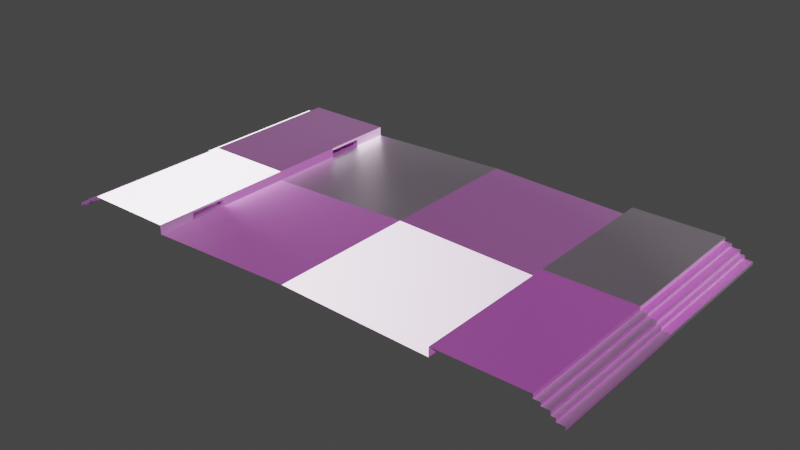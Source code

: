 # Source: road.blend  (saved by Blender 2.93.21; exported with 4.5.12 LTS)
import bpy
from mathutils import Matrix  # noqa: F401  (used for matrix-valued properties, if any)

bpy.ops.wm.read_factory_settings(use_empty=True)
scene = bpy.context.scene
scene.name = 'Scene'

# ---- collections
col_collection = bpy.data.collections.new('Collection'); scene.collection.children.link(col_collection)

# ---- images (referenced by path relative to the original .blend; pixels are not part of the script)
import os
ASSET_DIR = os.environ.get("B2B_ASSET_DIR", "")  # directory of the original .blend (textures are referenced by path, not embedded)
HERE = os.path.dirname(os.path.abspath(__file__))  # packed textures are extracted next to this script under _unpacked/

def load_image(name, relpath, width, height, colorspace="sRGB"):
    """Load a texture the original file referenced (path relative to the .blend, or extracted next to this script)."""
    p = next((c for c in (os.path.join(HERE, relpath), os.path.join(ASSET_DIR, relpath)) if relpath and os.path.exists(c)), "")
    if p:
        img = bpy.data.images.load(p, check_existing=True)
        img.name = name
    else:  # same state as the original file: an image datablock whose file is absent (Cycles renders it pink)
        img = bpy.data.images.new(name, width, height)
        img.source = "FILE"
        img.filepath = "//" + (relpath or name)
    img.colorspace_settings.name = colorspace
    return img
img_road_specular_png_001 = load_image('road_specular.png.001', 'road_specular.png', 1024, 1024, 'sRGB')
img_road_normal_png_001 = load_image('road_normal.png.001', 'road_normal.png', 1024, 1024, 'sRGB')
img_road_jpg_001 = load_image('road.jpg.001', 'road.jpg', 1024, 1024, 'sRGB')

# ---- materials (node trees are filled in below, after node groups)
mat_material_001 = bpy.data.materials.new('Material.001')
mat_material_001.use_transparent_shadow = False

# ---- material node trees
mat_material_001.use_nodes = True; mat_material_001.node_tree.nodes.clear()
_N = mat_material_001.node_tree.nodes; _L = mat_material_001.node_tree.links
n0 = _N.new('ShaderNodeUVMap'); n0.name = 'UV Map'; n0.location = (-894, -325)
n0.uv_map = 'UVMap'
n1 = _N.new('ShaderNodeTexImage'); n1.name = 'Image Texture.002'; n1.location = (-426, 130)
n1.width = 242
n1.image = img_road_specular_png_001
n2 = _N.new('ShaderNodeOutputMaterial'); n2.name = 'Material Output'; n2.location = (578, 357)
n3 = _N.new('ShaderNodeTexImage'); n3.name = 'Image Texture.001'; n3.location = (-436, -141)
n3.image = img_road_normal_png_001
n4 = _N.new('ShaderNodeNormalMap'); n4.name = 'Normal Map'; n4.location = (-53, -142)
n5 = _N.new('ShaderNodeTexImage'); n5.name = 'Image Texture'; n5.location = (-431, 402)
n5.image = img_road_jpg_001
n6 = _N.new('ShaderNodeBsdfPrincipled'); n6.name = 'Principled BSDF'; n6.location = (228, 328)
n6.distribution = 'GGX'
n6.subsurface_method = 'BURLEY'
n6.inputs[3].default_value = 0.0
n6.inputs[27].default_value = (0.0, 0.0, 0.0, 1.0)
n6.inputs[28].default_value = 1.0
_L.new(n0.outputs[0], n3.inputs[0])
_L.new(n0.outputs[0], n5.inputs[0])
_L.new(n1.outputs[0], n6.inputs[13])
_L.new(n3.outputs[0], n4.inputs[1])
_L.new(n4.outputs[0], n6.inputs[5])
_L.new(n5.outputs[0], n6.inputs[0])
_L.new(n6.outputs[0], n2.inputs[0])
n2.is_active_output = True

# ---- world
world_world = bpy.data.worlds.new('World'); scene.world = world_world
world_world.use_nodes = True; world_world.node_tree.nodes.clear()
_N = world_world.node_tree.nodes; _L = world_world.node_tree.links
n0 = _N.new('ShaderNodeOutputWorld'); n0.name = 'World Output'; n0.location = (300, 300)
n1 = _N.new('ShaderNodeBackground'); n1.name = 'Background'; n1.location = (10, 300)
n1.inputs[0].default_value = (0.05088, 0.05088, 0.05088, 1.0)
_L.new(n1.outputs[0], n0.inputs[0])
n0.is_active_output = True
world_world.color = (0.05088, 0.05088, 0.05088)
world_world.use_sun_shadow = False
world_world.sun_shadow_jitter_overblur = 0.0

# ---- meshes
me_plane_001 = bpy.data.meshes.new('Plane.001')
me_plane_001.from_pydata([(6.128, -6.037, 0.3735), (6.128, -6.037, 0.0), (6.128, 0.0, 0.3735), (9.806, 0.0, 0.3735), (0.0, -6.037, 0.1908), (6.128, 0.0, 0.0), (0.0, 0.0, 0.1908), (9.806, -6.037, 0.3735), (6.128, -6.037, 0.1867), (6.128, -3.019, 0.3735), (6.128, -3.019, 0.0), (6.128, 0.0, 0.1867), (6.128, -3.019, 0.1867), (6.128, -6.037, 0.2801), (6.128, -1.509, 0.3735), (6.128, -1.509, 0.0), (6.128, 0.0, 0.09337), (6.128, -6.037, 0.09337), (6.128, -4.528, 0.3735), (6.128, -4.528, 0.0), (6.128, 0.0, 0.2801), (6.128, -3.019, 0.2801), (6.128, -3.019, 0.09337), (6.128, -4.528, 0.1867), (6.128, -4.528, 0.09337), (6.128, -4.528, 0.2801), (7.771, -4.528, 0.0), (7.771, -3.019, 0.0), (7.771, -3.019, 0.09337), (7.771, -3.019, 0.1867), (7.771, -4.528, 0.1867), (7.771, -3.019, 0.2801), (7.771, -4.528, 0.09337), (7.771, -4.528, 0.2801), (9.806, 0.0, 0.2095), (9.806, -6.037, 0.2095), (10.08, 0.0, 0.2095), (10.08, -6.037, 0.2095), (10.08, 0.0, 0.08027), (10.08, -6.037, 0.08027), (10.41, 0.0, 0.08027), (10.41, -6.037, 0.08027), (10.41, 0.0, -0.07821), (10.41, -6.037, -0.07821), (10.59, 0.0, -0.07821), (10.59, -6.037, -0.07821), (10.59, 0.0, -0.2162), (10.59, -6.037, -0.2162), (10.91, 0.0, -0.2162), (10.91, -6.037, -0.2162), (10.91, 0.0, -0.3479), (10.91, -6.037, -0.3479)], [], [(2, 14, 9, 18, 0, 7, 3), (4, 1, 19, 10, 15, 5, 6), (10, 19, 26, 27), (14, 2, 20, 11, 16, 5, 15, 10, 22, 12, 21, 9), (21, 25, 18, 9), (12, 22, 10, 27, 28, 29, 31, 21), (13, 0, 18, 25, 23, 24, 19, 1, 17, 8), (25, 21, 31, 33), (30, 33, 31, 29, 28, 27, 26, 32), (24, 23, 25, 33, 30, 32, 26, 19), (7, 35, 34, 3), (35, 37, 36, 34), (37, 39, 38, 36), (39, 41, 40, 38), (41, 43, 42, 40), (43, 45, 44, 42), (45, 47, 46, 44), (47, 49, 48, 46), (49, 51, 50, 48)])
_uv = me_plane_001.uv_layers.new(name='UVMap')
_uv.uv.foreach_set('vector', [-1.001, -0.6521, -0.3743, -0.6683, 0.2521, -0.6845, 0.8785, -0.7006, 1.505, -0.7168, 1.558, 1.844, -0.9479, 1.909, -0.9954, -0.9514, 1.968, -0.9514, 1.968, -0.2215, 1.968, 0.5084, 1.968, 1.238, 1.968, 1.968, -0.9954, 1.968, 0.9162, 0.5, 0.4609, 0.5, 0.4609, 0.007085, 0.9162, 0.007085, 0.3588, 0.5025, 0.5945, 0.856, 0.5799, 0.8779, 0.5653, 0.8998, 0.5507, 0.9216, 0.5362, 0.9435, 0.3005, 0.5899, 0.06476, 0.2364, 0.07934, 0.2145, 0.09392, 0.1926, 0.1085, 0.1708, 0.1231, 0.1489, 0.839, 0.1561, 0.2364, 1.06, 0.2612, 1.097, 0.8638, 0.1934, 0.1183, 0.5, 0.1465, 0.5, 0.1746, 0.5, 0.1746, 0.9929, 0.1465, 0.9929, 0.1183, 0.9929, 0.09014, 0.9929, 0.09014, 0.5, 0.3387, 0.9111, 0.358, 0.9401, 0.8261, 0.2379, 0.8068, 0.209, 0.7874, 0.18, 0.7681, 0.1511, 0.7488, 0.1221, 0.2808, 0.8242, 0.3001, 0.8532, 0.3194, 0.8821, 0.005644, 0.007085, 0.4609, 0.007085, 0.4609, 0.5, 0.005644, 0.5, 0.9888, 0.3244, 0.9888, 0.3244, 0.9883, 0.3237, 0.9883, 0.3237, 0.9883, 0.3238, 0.9883, 0.3238, 0.9888, 0.3245, 0.9888, 0.3245, 0.06198, 0.9929, 0.03381, 0.9929, 0.005644, 0.9929, 0.005644, 0.5, 0.03381, 0.5, 0.06198, 0.5, 0.09014, 0.5, 0.09014, 0.9929, 0.7486, -0.6833, 0.8767, -0.6833, 0.8767, 1.802, 0.7486, 1.802, 0.606, 1.807, 0.3917, 1.807, 0.3917, -0.6833, 0.606, -0.6833, 1.211, -0.6833, 1.312, -0.6833, 1.312, 1.802, 1.211, 1.802, 0.1404, 1.807, -0.1135, 1.807, -0.1135, -0.6833, 0.1404, -0.6833, 0.8767, -0.6833, 1.001, -0.6833, 1.001, 1.802, 0.8767, 1.802, 0.7486, 1.807, 0.606, 1.807, 0.606, -0.6833, 0.7486, -0.6833, 1.001, -0.6833, 1.108, -0.6833, 1.108, 1.802, 1.001, 1.802, 0.3917, 1.807, 0.1404, 1.807, 0.1404, -0.6833, 0.3917, -0.6833, 1.108, -0.6833, 1.211, -0.6833, 1.211, 1.802, 1.108, 1.802])
me_plane_001.materials.append(mat_material_001)
me_plane_001.use_remesh_fix_poles = True
me_plane_001.use_remesh_preserve_attributes = False
me_plane_001.update()
me_plane_001.normals_split_custom_set([tuple(v) for v in zip(*[iter([0.0, 0.0, 1.0, 0.0, 0.0, 1.0, 0.0, 0.0, 1.0, 0.0, 0.0, 1.0, 0.0, 0.0, 1.0, 0.0, 0.0, 1.0, 0.0, 0.0, 1.0, 0.03112, 0.0, 0.9995, 0.03112, 0.0, 0.9995, 0.03112, 0.0, 0.9995, 0.03112, 0.0, 0.9995, 0.03112, 0.0, 0.9995, 0.03112, 0.0, 0.9995, 0.03112, 0.0, 0.9995, 0.0, 0.0, 1.0, 0.0, 0.0, 1.0, 0.0, 0.0, 1.0, 0.0, 0.0, 1.0, -1.0, 5.287e-08, 0.0, -1.0, 5.287e-08, 0.0, -1.0, 5.287e-08, 0.0, -1.0, 5.287e-08, 0.0, -1.0, 5.287e-08, 0.0, -1.0, 5.287e-08, 0.0, -1.0, 5.287e-08, 0.0, -1.0, 5.287e-08, 0.0, -1.0, 5.287e-08, 0.0, -1.0, 5.287e-08, 0.0, -1.0, 5.287e-08, 0.0, -1.0, 5.287e-08, 0.0, -1.0, 0.0, 0.0, -1.0, 0.0, 0.0, -1.0, 0.0, 0.0, -1.0, 0.0, 0.0, 0.0, -1.0, 0.0, 0.0, -1.0, 0.0, 0.0, -1.0, 0.0, 0.0, -1.0, 0.0, 0.0, -1.0, 0.0, 0.0, -1.0, 0.0, 0.0, -1.0, 0.0, 0.0, -1.0, 0.0, -1.0, -2.115e-07, 0.0, -1.0, -2.115e-07, 0.0, -1.0, -2.115e-07, 0.0, -1.0, -2.115e-07, 0.0, -1.0, -2.115e-07, 0.0, -1.0, -2.115e-07, 0.0, -1.0, -2.115e-07, 0.0, -1.0, -2.115e-07, 0.0, -1.0, -2.115e-07, 0.0, -1.0, -2.115e-07, 0.0, 0.0, 0.0, -1.0, 0.0, 0.0, -1.0, 0.0, 0.0, -1.0, 0.0, 0.0, -1.0, -1.0, 1.41e-07, 0.0, -1.0, 1.41e-07, 0.0, -1.0, 1.41e-07, 0.0, -1.0, 1.41e-07, 0.0, -1.0, 1.41e-07, 0.0, -1.0, 1.41e-07, 0.0, -1.0, 1.41e-07, 0.0, -1.0, 1.41e-07, 0.0, 0.0, 1.0, 0.0, 0.0, 1.0, 0.0, 0.0, 1.0, 0.0, 0.0, 1.0, 0.0, 0.0, 1.0, 0.0, 0.0, 1.0, 0.0, 0.0, 1.0, 0.0, 0.0, 1.0, 0.0, 1.0, 0.0, 0.0, 1.0, 0.0, 0.0, 1.0, 0.0, 0.0, 1.0, 0.0, 0.0, 0.0, 0.0, 1.0, 0.0, 0.0, 1.0, 0.0, 0.0, 1.0, 0.0, 0.0, 1.0, 1.0, 0.0, 0.0, 1.0, 0.0, 0.0, 1.0, 0.0, 0.0, 1.0, 0.0, 0.0, 0.0, 0.0, 1.0, 0.0, 0.0, 1.0, 0.0, 0.0, 1.0, 0.0, 0.0, 1.0, 1.0, 0.0, 0.0, 1.0, 0.0, 0.0, 1.0, 0.0, 0.0, 1.0, 0.0, 0.0, 0.0, 0.0, 1.0, 0.0, 0.0, 1.0, 0.0, 0.0, 1.0, 0.0, 0.0, 1.0, 1.0, 0.0, 0.0, 1.0, 0.0, 0.0, 1.0, 0.0, 0.0, 1.0, 0.0, 0.0, 0.0, 0.0, 1.0, 0.0, 0.0, 1.0, 0.0, 0.0, 1.0, 0.0, 0.0, 1.0, 1.0, 0.0, 0.0, 1.0, 0.0, 0.0, 1.0, 0.0, 0.0, 1.0, 0.0, 0.0])] * 3)])

# ---- objects
ob_plane = bpy.data.objects.new('Plane', me_plane_001)

# ---- transforms, parenting, visibility, modifiers, constraints
ob_plane.location = (0.0, 0.0, 0.0)
ob_plane.scale = (1.0, -1.0, 1.0)
_m = ob_plane.modifiers.new('Mirror', 'MIRROR')
_m.use_axis = (True, True, False)

# ---- collection membership
col_collection.objects.link(ob_plane)

# ---- scene / render settings (as saved in the file)
scene.frame_start = 1; scene.frame_end = 250; scene.frame_set(1)
scene.render.engine = 'BLENDER_EEVEE_NEXT'
scene.cycles.use_denoising = False
scene.cycles.samples = 128
scene.cycles.sampling_pattern = 'TABULATED_SOBOL'
scene.cycles.use_adaptive_sampling = False
scene.cycles.use_light_tree = False
scene.view_settings.view_transform = 'Filmic'
bpy.context.view_layer.update()

# ---- added for rendering (the .blend has no active camera and no usable light): camera, sun
cam_auto = bpy.data.cameras.new('AutoCamera')
cam_auto.lens = 50.0
cam_auto.sensor_width = 36.0
cam_auto.clip_end = 1000.0
ob_auto_camera = bpy.data.objects.new('AutoCamera', cam_auto)
scene.collection.objects.link(ob_auto_camera)
ob_auto_camera.location = (23.0857, -27.7028, 18.4813)
ob_auto_camera.rotation_euler = (1.09748, -7.21219e-08, 0.694738)
scene.camera = ob_auto_camera
light_auto_sun = bpy.data.lights.new('AutoSun', 'SUN')
light_auto_sun.energy = 3.0
light_auto_sun.angle = 0.0523599
ob_auto_sun = bpy.data.objects.new('AutoSun', light_auto_sun)
scene.collection.objects.link(ob_auto_sun)
ob_auto_sun.rotation_euler = (0.872665, 0.174533, 0.523599)
bpy.context.view_layer.update()
